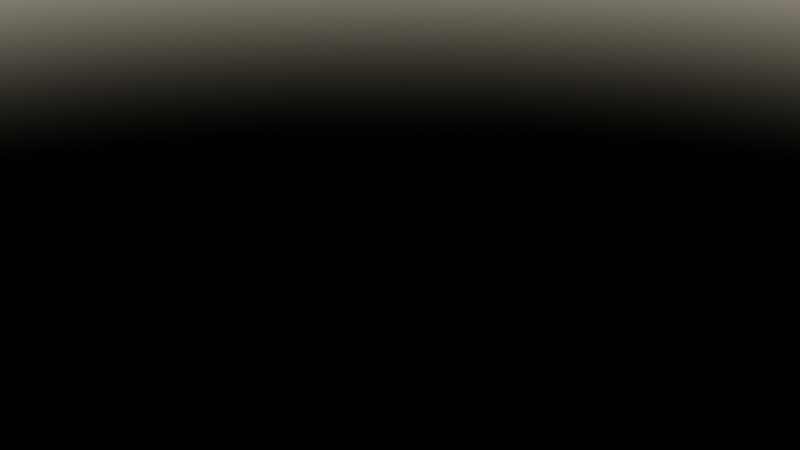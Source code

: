 # Source: test.blend  (saved by Blender 3.2.14; exported with 4.5.12 LTS)
import bpy
from mathutils import Matrix  # noqa: F401  (used for matrix-valued properties, if any)

bpy.ops.wm.read_factory_settings(use_empty=True)
scene = bpy.context.scene
scene.name = 'Scene'

# ---- collections
col_collection = bpy.data.collections.new('Collection'); scene.collection.children.link(col_collection)

# ---- world
world_world = bpy.data.worlds.new('World'); scene.world = world_world
world_world.use_nodes = True; world_world.node_tree.nodes.clear()
_N = world_world.node_tree.nodes; _L = world_world.node_tree.links
n0 = _N.new('ShaderNodeOutputWorld'); n0.name = 'World Output'; n0.location = (300, 300)
n1 = _N.new('ShaderNodeBackground'); n1.name = 'Background'; n1.location = (10, 300)
n2 = _N.new('ShaderNodeTexSky'); n2.name = 'Sky Texture'; n2.location = (-190, 280)
n2.sun_direction = (-0.5939, -0.8, 0.08506)
n2.sun_elevation = 1.212
n2.sun_rotation = 5.735
_L.new(n1.outputs[0], n0.inputs[0])
_L.new(n2.outputs[0], n1.inputs[0])
n0.is_active_output = True
world_world.color = (0.05088, 0.05088, 0.05088)
world_world.use_sun_shadow = False
world_world.sun_shadow_jitter_overblur = 0.0

# ---- objects

# ---- transforms, parenting, visibility, modifiers, constraints

# ---- collection membership

# ---- scene / render settings (as saved in the file)
scene.frame_start = 1; scene.frame_end = 250; scene.frame_set(1)
scene.render.engine = 'CYCLES'
scene.render.film_transparent = True
scene.cycles.sampling_pattern = 'TABULATED_SOBOL'
scene.cycles.use_light_tree = False
scene.view_settings.view_transform = 'Filmic'
bpy.context.view_layer.update()

# ---- added for rendering (the .blend has no active camera): camera
cam_auto = bpy.data.cameras.new('AutoCamera')
cam_auto.lens = 50.0
cam_auto.sensor_width = 36.0
cam_auto.clip_end = 1000.0
ob_auto_camera = bpy.data.objects.new('AutoCamera', cam_auto)
scene.collection.objects.link(ob_auto_camera)
ob_auto_camera.location = (9.25225, -11.1027, 7.4018)
ob_auto_camera.rotation_euler = (1.09748, -7.21219e-08, 0.694738)
scene.camera = ob_auto_camera
bpy.context.view_layer.update()
